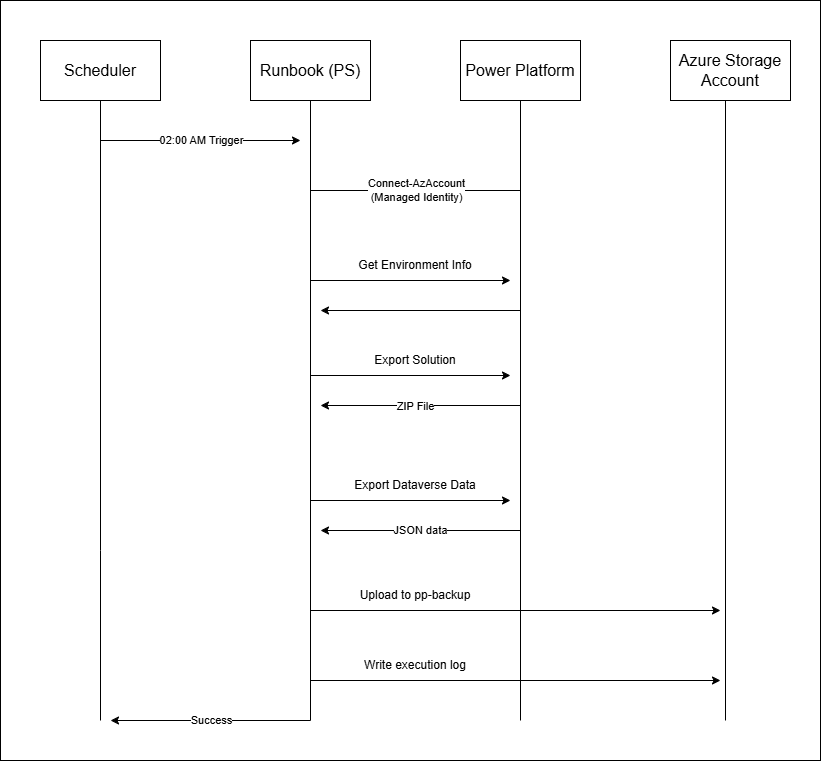

The diagram above was exported from draw.io. Its source (the exported page's mxGraphModel, read from the mxfile embedded in the PNG):
<mxGraphModel dx="1188" dy="696" grid="1" gridSize="10" guides="1" tooltips="1" connect="1" arrows="1" fold="1" page="1" pageScale="1" pageWidth="1100" pageHeight="850" math="0" shadow="0">
  <root>
    <mxCell id="0" />
    <mxCell id="1" parent="0" />
    <mxCell id="DUdnBOC-11bEGzmwtfV1-35" parent="1" style="rounded=0;whiteSpace=wrap;html=1;" value="" vertex="1">
      <mxGeometry height="760" width="820" x="100" y="50" as="geometry" />
    </mxCell>
    <mxCell id="DUdnBOC-11bEGzmwtfV1-5" edge="1" parent="1" source="DUdnBOC-11bEGzmwtfV1-1" style="edgeStyle=orthogonalEdgeStyle;rounded=0;orthogonalLoop=1;jettySize=auto;html=1;endArrow=none;endFill=0;">
      <mxGeometry relative="1" as="geometry">
        <Array as="points">
          <mxPoint x="200" y="600" />
        </Array>
        <mxPoint x="200" y="770" as="targetPoint" />
      </mxGeometry>
    </mxCell>
    <mxCell id="DUdnBOC-11bEGzmwtfV1-1" parent="1" style="rounded=0;whiteSpace=wrap;html=1;" value="&lt;font style=&quot;font-size: 16px;&quot;&gt;Scheduler&lt;/font&gt;" vertex="1">
      <mxGeometry height="60" width="120" x="140" y="90" as="geometry" />
    </mxCell>
    <mxCell id="DUdnBOC-11bEGzmwtfV1-2" parent="1" style="rounded=0;whiteSpace=wrap;html=1;" value="&lt;font style=&quot;font-size: 16px;&quot;&gt;Runbook (PS)&lt;/font&gt;" vertex="1">
      <mxGeometry height="60" width="120" x="350" y="90" as="geometry" />
    </mxCell>
    <mxCell id="DUdnBOC-11bEGzmwtfV1-3" parent="1" style="rounded=0;whiteSpace=wrap;html=1;" value="&lt;font style=&quot;font-size: 16px;&quot;&gt;Power Platform&lt;/font&gt;" vertex="1">
      <mxGeometry height="60" width="120" x="560" y="90" as="geometry" />
    </mxCell>
    <mxCell id="DUdnBOC-11bEGzmwtfV1-4" parent="1" style="rounded=0;whiteSpace=wrap;html=1;" value="&lt;font style=&quot;font-size: 16px;&quot;&gt;Azure Storage Account&lt;/font&gt;" vertex="1">
      <mxGeometry height="60" width="120" x="770" y="90" as="geometry" />
    </mxCell>
    <mxCell id="DUdnBOC-11bEGzmwtfV1-6" edge="1" parent="1" style="edgeStyle=orthogonalEdgeStyle;rounded=0;orthogonalLoop=1;jettySize=auto;html=1;endArrow=none;endFill=0;">
      <mxGeometry relative="1" as="geometry">
        <mxPoint x="410" y="150" as="sourcePoint" />
        <mxPoint x="410" y="770" as="targetPoint" />
      </mxGeometry>
    </mxCell>
    <mxCell id="DUdnBOC-11bEGzmwtfV1-7" edge="1" parent="1" style="edgeStyle=orthogonalEdgeStyle;rounded=0;orthogonalLoop=1;jettySize=auto;html=1;endArrow=none;endFill=0;">
      <mxGeometry relative="1" as="geometry">
        <mxPoint x="620" y="150" as="sourcePoint" />
        <mxPoint x="620" y="770" as="targetPoint" />
      </mxGeometry>
    </mxCell>
    <mxCell id="DUdnBOC-11bEGzmwtfV1-8" edge="1" parent="1" style="edgeStyle=orthogonalEdgeStyle;rounded=0;orthogonalLoop=1;jettySize=auto;html=1;endArrow=none;endFill=0;">
      <mxGeometry relative="1" as="geometry">
        <mxPoint x="825" y="150" as="sourcePoint" />
        <mxPoint x="825" y="770" as="targetPoint" />
      </mxGeometry>
    </mxCell>
    <mxCell id="DUdnBOC-11bEGzmwtfV1-9" edge="1" parent="1" style="endArrow=classic;html=1;rounded=0;" value="">
      <mxGeometry height="50" relative="1" width="50" as="geometry">
        <mxPoint x="410" y="770" as="sourcePoint" />
        <mxPoint x="210" y="770" as="targetPoint" />
      </mxGeometry>
    </mxCell>
    <mxCell id="DUdnBOC-11bEGzmwtfV1-10" connectable="0" parent="DUdnBOC-11bEGzmwtfV1-9" style="edgeLabel;html=1;align=center;verticalAlign=middle;resizable=0;points=[];" value="Success" vertex="1">
      <mxGeometry relative="1" x="-0.0117" as="geometry">
        <mxPoint as="offset" />
      </mxGeometry>
    </mxCell>
    <mxCell id="DUdnBOC-11bEGzmwtfV1-12" edge="1" parent="1" style="endArrow=none;html=1;rounded=0;endFill=0;startArrow=classic;startFill=1;" value="">
      <mxGeometry height="50" relative="1" width="50" as="geometry">
        <mxPoint x="400" y="190" as="sourcePoint" />
        <mxPoint x="200" y="190" as="targetPoint" />
      </mxGeometry>
    </mxCell>
    <mxCell id="DUdnBOC-11bEGzmwtfV1-13" connectable="0" parent="DUdnBOC-11bEGzmwtfV1-12" style="edgeLabel;html=1;align=center;verticalAlign=middle;resizable=0;points=[];" value="02:00 AM Trigger" vertex="1">
      <mxGeometry relative="1" x="-0.0117" as="geometry">
        <mxPoint as="offset" />
      </mxGeometry>
    </mxCell>
    <mxCell id="DUdnBOC-11bEGzmwtfV1-15" edge="1" parent="1" style="endArrow=none;html=1;rounded=0;endFill=0;startArrow=none;startFill=0;" value="">
      <mxGeometry height="50" relative="1" width="50" as="geometry">
        <mxPoint x="620" y="240" as="sourcePoint" />
        <mxPoint x="410" y="240" as="targetPoint" />
      </mxGeometry>
    </mxCell>
    <mxCell id="DUdnBOC-11bEGzmwtfV1-16" connectable="0" parent="DUdnBOC-11bEGzmwtfV1-15" style="edgeLabel;html=1;align=center;verticalAlign=middle;resizable=0;points=[];" value="Connect-AzAccount&lt;div&gt;(Managed Identity)&lt;/div&gt;" vertex="1">
      <mxGeometry relative="1" x="-0.0117" as="geometry">
        <mxPoint as="offset" />
      </mxGeometry>
    </mxCell>
    <mxCell id="DUdnBOC-11bEGzmwtfV1-17" edge="1" parent="1" style="endArrow=none;html=1;rounded=0;endFill=0;startArrow=classic;startFill=1;" value="">
      <mxGeometry height="50" relative="1" width="50" as="geometry">
        <mxPoint x="610" y="330" as="sourcePoint" />
        <mxPoint x="410" y="330" as="targetPoint" />
      </mxGeometry>
    </mxCell>
    <mxCell id="DUdnBOC-11bEGzmwtfV1-19" parent="1" style="text;html=1;whiteSpace=wrap;strokeColor=none;fillColor=none;align=center;verticalAlign=middle;rounded=0;" value="Get Environment Info" vertex="1">
      <mxGeometry height="30" width="130" x="450" y="300" as="geometry" />
    </mxCell>
    <mxCell id="DUdnBOC-11bEGzmwtfV1-20" edge="1" parent="1" style="endArrow=classic;html=1;rounded=0;endFill=1;startArrow=none;startFill=0;" value="">
      <mxGeometry height="50" relative="1" width="50" as="geometry">
        <mxPoint x="620" y="360" as="sourcePoint" />
        <mxPoint x="420" y="360" as="targetPoint" />
      </mxGeometry>
    </mxCell>
    <mxCell id="DUdnBOC-11bEGzmwtfV1-21" edge="1" parent="1" style="endArrow=none;html=1;rounded=0;endFill=0;startArrow=classic;startFill=1;" value="">
      <mxGeometry height="50" relative="1" width="50" as="geometry">
        <mxPoint x="610" y="425" as="sourcePoint" />
        <mxPoint x="410" y="425" as="targetPoint" />
      </mxGeometry>
    </mxCell>
    <mxCell id="DUdnBOC-11bEGzmwtfV1-22" parent="1" style="text;html=1;whiteSpace=wrap;strokeColor=none;fillColor=none;align=center;verticalAlign=middle;rounded=0;" value="Export Solution" vertex="1">
      <mxGeometry height="30" width="130" x="450" y="395" as="geometry" />
    </mxCell>
    <mxCell id="DUdnBOC-11bEGzmwtfV1-23" edge="1" parent="1" style="endArrow=classic;html=1;rounded=0;endFill=1;startArrow=none;startFill=0;" value="">
      <mxGeometry height="50" relative="1" width="50" as="geometry">
        <mxPoint x="620" y="455" as="sourcePoint" />
        <mxPoint x="420" y="455" as="targetPoint" />
      </mxGeometry>
    </mxCell>
    <mxCell id="DUdnBOC-11bEGzmwtfV1-24" connectable="0" parent="DUdnBOC-11bEGzmwtfV1-23" style="edgeLabel;html=1;align=center;verticalAlign=middle;resizable=0;points=[];" value="ZIP File" vertex="1">
      <mxGeometry relative="1" x="-0.0617" y="1" as="geometry">
        <mxPoint x="-11" as="offset" />
      </mxGeometry>
    </mxCell>
    <mxCell id="DUdnBOC-11bEGzmwtfV1-25" edge="1" parent="1" style="endArrow=none;html=1;rounded=0;endFill=0;startArrow=classic;startFill=1;" value="">
      <mxGeometry height="50" relative="1" width="50" as="geometry">
        <mxPoint x="610" y="550" as="sourcePoint" />
        <mxPoint x="410" y="550" as="targetPoint" />
      </mxGeometry>
    </mxCell>
    <mxCell id="DUdnBOC-11bEGzmwtfV1-26" parent="1" style="text;html=1;whiteSpace=wrap;strokeColor=none;fillColor=none;align=center;verticalAlign=middle;rounded=0;" value="Export Dataverse Data" vertex="1">
      <mxGeometry height="30" width="130" x="450" y="520" as="geometry" />
    </mxCell>
    <mxCell id="DUdnBOC-11bEGzmwtfV1-27" edge="1" parent="1" style="endArrow=classic;html=1;rounded=0;endFill=1;startArrow=none;startFill=0;" value="JSON data">
      <mxGeometry height="50" relative="1" width="50" as="geometry">
        <mxPoint x="620" y="580" as="sourcePoint" />
        <mxPoint x="420" y="580" as="targetPoint" />
      </mxGeometry>
    </mxCell>
    <mxCell id="DUdnBOC-11bEGzmwtfV1-31" edge="1" parent="1" style="endArrow=none;html=1;rounded=0;endFill=0;startArrow=classic;startFill=1;" value="">
      <mxGeometry height="50" relative="1" width="50" as="geometry">
        <mxPoint x="820" y="660" as="sourcePoint" />
        <mxPoint x="410" y="660" as="targetPoint" />
      </mxGeometry>
    </mxCell>
    <mxCell id="DUdnBOC-11bEGzmwtfV1-32" parent="1" style="text;html=1;whiteSpace=wrap;strokeColor=none;fillColor=none;align=center;verticalAlign=middle;rounded=0;" value="Upload to pp-backup" vertex="1">
      <mxGeometry height="30" width="120" x="455" y="630" as="geometry" />
    </mxCell>
    <mxCell id="DUdnBOC-11bEGzmwtfV1-33" parent="1" style="text;html=1;whiteSpace=wrap;strokeColor=none;fillColor=none;align=center;verticalAlign=middle;rounded=0;" value="Write execution log" vertex="1">
      <mxGeometry height="30" width="120" x="455" y="700" as="geometry" />
    </mxCell>
    <mxCell id="DUdnBOC-11bEGzmwtfV1-34" edge="1" parent="1" style="endArrow=none;html=1;rounded=0;endFill=0;startArrow=classic;startFill=1;" value="">
      <mxGeometry height="50" relative="1" width="50" as="geometry">
        <mxPoint x="820" y="730" as="sourcePoint" />
        <mxPoint x="410" y="730" as="targetPoint" />
      </mxGeometry>
    </mxCell>
  </root>
</mxGraphModel>